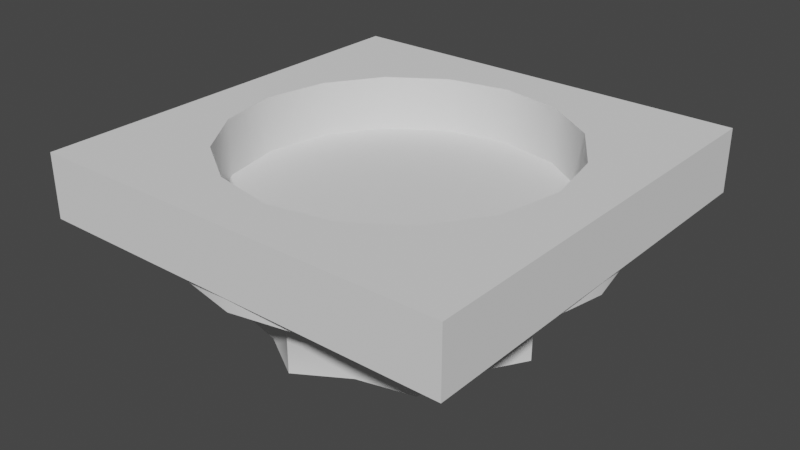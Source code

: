 # Source: hydraSpawner.blend  (saved by Blender 2.80.75; exported with 4.5.12 LTS)
import bpy
from mathutils import Matrix  # noqa: F401  (used for matrix-valued properties, if any)

bpy.ops.wm.read_factory_settings(use_empty=True)
scene = bpy.context.scene
scene.name = 'Scene'

# ---- collections
col_collection = bpy.data.collections.new('Collection'); scene.collection.children.link(col_collection)

# ---- node groups
ng_auto_smooth = bpy.data.node_groups.new('Auto Smooth', 'GeometryNodeTree')
_s = ng_auto_smooth.interface.new_socket(name='Geometry', in_out='OUTPUT', socket_type='NodeSocketGeometry')
_s = ng_auto_smooth.interface.new_socket(name='Geometry', in_out='INPUT', socket_type='NodeSocketGeometry')
_s = ng_auto_smooth.interface.new_socket(name='Angle', in_out='INPUT', socket_type='NodeSocketFloat')
_s.subtype = 'ANGLE'
_s.min_value = 0.0
_s.max_value = 3.142
ng_auto_smooth.is_modifier = True
_N = ng_auto_smooth.nodes; _L = ng_auto_smooth.links
n0 = _N.new('NodeGroupOutput'); n0.name = 'Group Output'; n0.location = (480, -100)
n1 = _N.new('NodeGroupInput'); n1.name = 'Group Input'; n1.location = (-420, -300)
n2 = _N.new('NodeGroupInput'); n2.name = 'Group Input.001'; n2.location = (-60, -100)
n3 = _N.new('GeometryNodeSetShadeSmooth'); n3.name = 'Set Shade Smooth'; n3.location = (120, -100)
n3.domain = 'EDGE'
n4 = _N.new('GeometryNodeSetShadeSmooth'); n4.name = 'Set Shade Smooth.001'; n4.location = (300, -100)
n5 = _N.new('GeometryNodeInputMeshEdgeAngle'); n5.name = 'Edge Angle'; n5.location = (-420, -220)
n6 = _N.new('GeometryNodeInputEdgeSmooth'); n6.name = 'Is Edge Smooth'; n6.location = (-60, -160)
n7 = _N.new('GeometryNodeInputShadeSmooth'); n7.name = 'Is Face Smooth'; n7.location = (-240, -340)
n8 = _N.new('FunctionNodeBooleanMath'); n8.name = 'Boolean Math'; n8.location = (-60, -220)
n9 = _N.new('FunctionNodeCompare'); n9.name = 'Compare'; n9.location = (-240, -180)
n9.operation = 'LESS_EQUAL'
_L.new(n5.outputs[0], n9.inputs[0])
_L.new(n4.outputs[0], n0.inputs[0])
_L.new(n1.outputs[1], n9.inputs[1])
_L.new(n9.outputs[0], n8.inputs[0])
_L.new(n7.outputs[0], n8.inputs[1])
_L.new(n2.outputs[0], n3.inputs[0])
_L.new(n6.outputs[0], n3.inputs[1])
_L.new(n3.outputs[0], n4.inputs[0])
_L.new(n8.outputs[0], n3.inputs[2])
n0.is_active_output = True

# ---- world
world_world = bpy.data.worlds.new('World'); scene.world = world_world
world_world.use_nodes = True; world_world.node_tree.nodes.clear()
_N = world_world.node_tree.nodes; _L = world_world.node_tree.links
n0 = _N.new('ShaderNodeOutputWorld'); n0.name = 'World Output'; n0.location = (300, 300)
n1 = _N.new('ShaderNodeBackground'); n1.name = 'Background'; n1.location = (10, 300)
n1.inputs[0].default_value = (0.05088, 0.05088, 0.05088, 1.0)
_L.new(n1.outputs[0], n0.inputs[0])
n0.is_active_output = True
world_world.color = (0.05088, 0.05088, 0.05088)
world_world.use_sun_shadow = False
world_world.sun_shadow_jitter_overblur = 0.0

# ---- meshes
me_cylinder_001 = bpy.data.meshes.new('Cylinder.001')
me_cylinder_001.from_pydata([(3.944e-07, 2.004, 0.6095), (3.535e-07, 2.837, 1.395), (0.6626, 1.6, 0.6095), (1.086, 2.621, 1.395), (1.417, 1.417, 0.6095), (2.006, 2.006, 1.395), (1.6, 0.6626, 0.6095), (2.621, 1.086, 1.395), (2.004, -4.739e-08, 0.6095), (2.837, -8.027e-08, 1.395), (1.6, -0.6626, 0.6095), (2.621, -1.086, 1.395), (1.417, -1.417, 0.6095), (2.006, -2.006, 1.395), (0.6626, -1.6, 0.6095), (1.086, -2.621, 1.395), (6.969e-07, -2.004, 0.6095), (7.818e-07, -2.837, 1.395), (-0.6626, -1.6, 0.6095), (-1.086, -2.621, 1.395), (-1.417, -1.417, 0.6095), (-2.006, -2.006, 1.395), (-1.6, -0.6626, 0.6095), (-2.621, -1.086, 1.395), (-2.004, 6.409e-08, 0.6095), (-2.837, 7.756e-08, 1.395), (-1.6, 0.6626, 0.6095), (-2.621, 1.086, 1.395), (-1.417, 1.417, 0.6095), (-2.006, 2.006, 1.395), (-0.6626, 1.6, 0.6095), (-1.086, 2.621, 1.395), (-2.864, -2.864, 1.397), (-2.864, -2.864, 2.257), (-2.864, 2.864, 1.397), (-2.864, 2.864, 2.257), (2.864, -2.864, 1.397), (2.864, -2.864, 2.257), (2.864, 2.864, 1.397), (2.864, 2.864, 2.257), (1.432, 2.864, 1.397), (2.984e-07, 2.864, 1.397), (-1.432, 2.864, 1.397), (-1.432, 2.864, 2.257), (2.984e-07, 2.864, 2.257), (1.432, 2.864, 2.257), (-1.432, -2.864, 1.397), (2.984e-07, -2.864, 1.397), (1.432, -2.864, 1.397), (1.432, -2.864, 2.257), (2.984e-07, -2.864, 2.257), (-1.432, -2.864, 2.257), (-2.864, 1.432, 1.397), (-2.864, 2.177e-08, 1.397), (-2.864, -1.432, 1.397), (-2.864, -1.432, 2.257), (-2.864, 2.177e-08, 2.257), (-2.864, 1.432, 2.257), (2.864, -1.432, 1.397), (2.864, 2.177e-08, 1.397), (2.864, 1.432, 1.397), (2.864, 1.432, 2.257), (2.864, 2.177e-08, 2.257), (2.864, -1.432, 2.257), (3.496e-07, 2.835, 1.209), (1.085, 2.619, 1.209), (2.004, 2.004, 1.209), (2.619, 1.085, 1.209), (2.835, -8.188e-08, 1.209), (2.619, -1.085, 1.209), (2.004, -2.004, 1.209), (1.085, -2.619, 1.209), (7.776e-07, -2.835, 1.209), (-1.085, -2.619, 1.209), (-2.004, -2.004, 1.209), (-2.619, -1.085, 1.209), (-2.835, 7.582e-08, 1.209), (-2.619, 1.085, 1.209), (-2.004, 2.004, 1.209), (-1.085, 2.619, 1.209), (4.148e-07, 2.002, -0.005562), (0.6629, 1.6, -0.005562), (1.416, 1.416, -0.005562), (1.6, 0.6629, -0.005562), (2.002, -4.736e-08, -0.005562), (1.6, -0.6629, -0.005562), (1.416, -1.416, -0.005562), (0.6629, -1.6, -0.005562), (7.172e-07, -2.002, -0.005562), (-0.6629, -1.6, -0.005562), (-1.416, -1.416, -0.005562), (-1.6, -0.6629, -0.005562), (-2.002, 6.404e-08, -0.005562), (-1.6, 0.6629, -0.005562), (-1.416, 1.416, -0.005562), (-0.6629, 1.6, -0.005562), (0.7097, 1.713, 0.7528), (1.482, 1.482, 0.7528), (1.713, 0.7097, 0.7528), (2.096, -5.124e-08, 0.7528), (1.713, -0.7097, 0.7528), (1.482, -1.482, 0.7528), (0.7097, -1.713, 0.7528), (7.059e-07, -2.096, 0.7528), (-0.7097, -1.713, 0.7528), (-1.482, -1.482, 0.7528), (-1.713, -0.7097, 0.7528), (-2.096, 6.54e-08, 0.7528), (-1.713, 0.7097, 0.7528), (-1.482, 1.482, 0.7528), (-0.7097, 1.713, 0.7528), (3.894e-07, 2.096, 0.7528), (-6.122e-08, -1.825e-08, -0.005562), (-0.8518, 2.056, 2.255), (-1.574, 1.574, 2.255), (-2.056, 0.8518, 2.255), (-2.226, 3.009e-08, 2.255), (-2.056, -0.8518, 2.255), (-1.574, -1.574, 2.255), (-0.8518, -2.056, 2.255), (1.881e-07, -2.226, 2.255), (0.8518, -2.056, 2.255), (1.574, -1.574, 2.255), (2.056, -0.8518, 2.255), (2.226, -9.684e-08, 2.255), (2.056, 0.8518, 2.255), (1.574, 1.574, 2.255), (0.8518, 2.056, 2.255), (-1.471e-07, 2.226, 2.255), (0.8511, -2.055, 1.503), (-0.8511, 2.055, 1.503), (2.055, 0.8511, 1.503), (1.573, 1.573, 1.503), (1.573, -1.573, 1.503), (-1.573, 1.573, 1.503), (-2.055, 0.8511, 1.503), (-2.224, 3.009e-08, 1.503), (-2.055, -0.8511, 1.503), (-1.573, -1.573, 1.503), (2.055, -0.8511, 1.503), (0.8511, 2.055, 1.503), (-1.491e-07, 2.224, 1.503), (-0.8511, -2.055, 1.503), (1.861e-07, -2.224, 1.503), (2.224, -9.684e-08, 1.503), (-6.122e-08, -1.825e-08, 1.503)], [], [(64, 1, 3, 65), (65, 3, 5, 66), (66, 5, 7, 67), (67, 7, 9, 68), (68, 9, 11, 69), (69, 11, 13, 70), (70, 13, 15, 71), (71, 15, 17, 72), (72, 17, 19, 73), (73, 19, 21, 74), (74, 21, 23, 75), (75, 23, 25, 76), (76, 25, 27, 77), (77, 27, 29, 78), (78, 29, 31, 79), (79, 31, 1, 64), (8, 10, 85, 84), (52, 57, 35, 34), (40, 45, 39, 38), (58, 63, 37, 36), (46, 51, 33, 32), (17, 47, 46, 19), (33, 118, 117, 55), (55, 117, 116, 56), (56, 116, 115, 57), (57, 115, 114, 35), (19, 46, 32, 21), (21, 32, 54, 23), (23, 54, 53, 25), (36, 37, 49, 48), (48, 49, 50, 47), (47, 50, 51, 46), (34, 35, 43, 42), (42, 43, 44, 41), (41, 44, 45, 40), (11, 58, 36, 13), (13, 36, 48, 15), (15, 48, 47, 17), (5, 38, 60, 7), (7, 60, 59, 9), (9, 59, 58, 11), (25, 53, 52, 27), (27, 52, 34, 29), (29, 34, 42, 31), (35, 114, 113, 43), (43, 113, 128, 44), (44, 128, 127, 45), (45, 127, 126, 39), (39, 126, 125, 61), (61, 125, 124, 62), (62, 124, 123, 63), (63, 123, 122, 37), (37, 122, 121, 49), (49, 121, 120, 50), (51, 119, 118, 33), (50, 120, 119, 51), (31, 42, 41, 1), (1, 41, 40, 3), (3, 40, 38, 5), (38, 39, 61, 60), (60, 61, 62, 59), (59, 62, 63, 58), (32, 33, 55, 54), (54, 55, 56, 53), (53, 56, 57, 52), (110, 79, 64, 111), (109, 78, 79, 110), (108, 77, 78, 109), (107, 76, 77, 108), (106, 75, 76, 107), (105, 74, 75, 106), (104, 73, 74, 105), (103, 72, 73, 104), (102, 71, 72, 103), (101, 70, 71, 102), (100, 69, 70, 101), (99, 68, 69, 100), (98, 67, 68, 99), (97, 66, 67, 98), (96, 65, 66, 97), (111, 64, 65, 96), (18, 20, 90, 89), (28, 30, 95, 94), (4, 6, 83, 82), (14, 16, 88, 87), (0, 2, 81, 80), (24, 26, 93, 92), (10, 12, 86, 85), (20, 22, 91, 90), (30, 0, 80, 95), (6, 8, 84, 83), (16, 18, 89, 88), (26, 28, 94, 93), (2, 4, 82, 81), (12, 14, 87, 86), (22, 24, 92, 91), (0, 111, 96, 2), (2, 96, 97, 4), (4, 97, 98, 6), (6, 98, 99, 8), (8, 99, 100, 10), (10, 100, 101, 12), (12, 101, 102, 14), (14, 102, 103, 16), (16, 103, 104, 18), (18, 104, 105, 20), (20, 105, 106, 22), (22, 106, 107, 24), (24, 107, 108, 26), (26, 108, 109, 28), (28, 109, 110, 30), (30, 110, 111, 0), (130, 141, 128, 113), (134, 130, 113, 114), (135, 134, 114, 115), (136, 135, 115, 116), (137, 136, 116, 117), (138, 137, 117, 118), (142, 138, 118, 119), (143, 142, 119, 120), (129, 143, 120, 121), (94, 95, 80, 112), (84, 85, 86, 112), (80, 81, 82, 112), (112, 86, 87, 88), (82, 83, 84, 112), (88, 89, 90, 112), (90, 91, 92, 112), (92, 93, 94, 112), (133, 129, 121, 122), (139, 133, 122, 123), (144, 139, 123, 124), (131, 144, 124, 125), (132, 131, 125, 126), (140, 132, 126, 127), (141, 140, 127, 128), (145, 141, 130, 134), (136, 145, 134, 135), (138, 145, 136, 137), (143, 145, 138, 142), (133, 145, 143, 129), (144, 145, 133, 139), (144, 131, 132, 145), (141, 145, 132, 140)])
me_cylinder_001.polygons.foreach_set('use_smooth', [True] * 144)
_uv = me_cylinder_001.uv_layers.new(name='UVMap')
_uv.uv.foreach_set('vector', [1.0, 0.9393, 1.0, 1.0, 0.9375, 1.0, 0.9375, 0.9393, 0.9375, 0.9393, 0.9375, 1.0, 0.875, 1.0, 0.875, 0.9393, 0.875, 0.9393, 0.875, 1.0, 0.8125, 1.0, 0.8125, 0.9393, 0.8125, 0.9393, 0.8125, 1.0, 0.75, 1.0, 0.75, 0.9393, 0.75, 0.9393, 0.75, 1.0, 0.6875, 1.0, 0.6875, 0.9393, 0.6875, 0.9393, 0.6875, 1.0, 0.625, 1.0, 0.625, 0.9393, 0.625, 0.9393, 0.625, 1.0, 0.5625, 1.0, 0.5625, 0.9393, 0.5625, 0.9393, 0.5625, 1.0, 0.5, 1.0, 0.5, 0.9393, 0.5, 0.9393, 0.5, 1.0, 0.4375, 1.0, 0.4375, 0.9393, 0.4375, 0.9393, 0.4375, 1.0, 0.375, 1.0, 0.375, 0.9393, 0.375, 0.9393, 0.375, 1.0, 0.3125, 1.0, 0.3125, 0.9393, 0.3125, 0.9393, 0.3125, 1.0, 0.25, 1.0, 0.25, 0.9393, 0.25, 0.9393, 0.25, 1.0, 0.1875, 1.0, 0.1875, 0.9393, 0.1875, 0.9393, 0.1875, 1.0, 0.125, 1.0, 0.125, 0.9393, 0.125, 0.9393, 0.125, 1.0, 0.0625, 1.0, 0.0625, 0.9393, 0.0625, 0.9393, 0.0625, 1.0, 0.0, 1.0, 0.0, 0.9393, 0.75, 0.5, 0.6875, 0.5, 0.6875, 0.5, 0.75, 0.5, 0.375, 0.1875, 0.625, 0.1875, 0.625, 0.25, 0.375, 0.25, 0.375, 0.4375, 0.625, 0.4375, 0.625, 0.5, 0.375, 0.5, 0.375, 0.6875, 0.625, 0.6875, 0.625, 0.75, 0.375, 0.75, 0.375, 0.9375, 0.625, 0.9375, 0.625, 1.0, 0.375, 1.0, 0.5, 1.0, 0.375, 0.875, 0.375, 0.9375, 0.4375, 1.0, 0.625, 1.0, 0.375, 1.0, 0.3125, 1.0, 0.625, 0.0625, 0.625, 0.0625, 0.3125, 1.0, 0.25, 1.0, 0.625, 0.125, 0.625, 0.125, 0.25, 1.0, 0.1875, 1.0, 0.625, 0.1875, 0.625, 0.1875, 0.1875, 1.0, 0.125, 1.0, 0.625, 0.25, 0.4375, 1.0, 0.375, 0.9375, 0.375, 1.0, 0.375, 1.0, 0.375, 1.0, 0.375, 0.0, 0.375, 0.0625, 0.3125, 1.0, 0.3125, 1.0, 0.375, 0.0625, 0.375, 0.125, 0.25, 1.0, 0.375, 0.75, 0.625, 0.75, 0.625, 0.8125, 0.375, 0.8125, 0.375, 0.8125, 0.625, 0.8125, 0.625, 0.875, 0.375, 0.875, 0.375, 0.875, 0.625, 0.875, 0.625, 0.9375, 0.375, 0.9375, 0.375, 0.25, 0.625, 0.25, 0.625, 0.3125, 0.375, 0.3125, 0.375, 0.3125, 0.625, 0.3125, 0.625, 0.375, 0.375, 0.375, 0.375, 0.375, 0.625, 0.375, 0.625, 0.4375, 0.375, 0.4375, 0.6875, 1.0, 0.375, 0.6875, 0.375, 0.75, 0.625, 1.0, 0.625, 1.0, 0.375, 0.75, 0.375, 0.8125, 0.5625, 1.0, 0.5625, 1.0, 0.375, 0.8125, 0.375, 0.875, 0.5, 1.0, 0.875, 1.0, 0.375, 0.5, 0.375, 0.5625, 0.8125, 1.0, 0.8125, 1.0, 0.375, 0.5625, 0.375, 0.625, 0.75, 1.0, 0.75, 1.0, 0.375, 0.625, 0.375, 0.6875, 0.6875, 1.0, 0.25, 1.0, 0.375, 0.125, 0.375, 0.1875, 0.1875, 1.0, 0.1875, 1.0, 0.375, 0.1875, 0.375, 0.25, 0.125, 1.0, 0.125, 1.0, 0.375, 0.25, 0.375, 0.3125, 0.0625, 1.0, 0.625, 0.25, 0.125, 1.0, 0.0625, 1.0, 0.625, 0.3125, 0.625, 0.3125, 0.0625, 1.0, 0.0, 1.0, 0.625, 0.375, 0.625, 0.375, 1.0, 1.0, 0.9375, 1.0, 0.625, 0.4375, 0.625, 0.4375, 0.9375, 1.0, 0.875, 1.0, 0.625, 0.5, 0.625, 0.5, 0.875, 1.0, 0.8125, 1.0, 0.625, 0.5625, 0.625, 0.5625, 0.8125, 1.0, 0.75, 1.0, 0.625, 0.625, 0.625, 0.625, 0.75, 1.0, 0.6875, 1.0, 0.625, 0.6875, 0.625, 0.6875, 0.6875, 1.0, 0.625, 1.0, 0.625, 0.75, 0.625, 0.75, 0.625, 1.0, 0.5625, 1.0, 0.625, 0.8125, 0.625, 0.8125, 0.5625, 1.0, 0.5, 1.0, 0.625, 0.875, 0.625, 0.9375, 0.4375, 1.0, 0.375, 1.0, 0.625, 1.0, 0.625, 0.875, 0.5, 1.0, 0.4375, 1.0, 0.625, 0.9375, 0.0625, 1.0, 0.375, 0.3125, 0.375, 0.375, 1.0, 1.0, 1.0, 1.0, 0.375, 0.375, 0.375, 0.4375, 0.9375, 1.0, 0.9375, 1.0, 0.375, 0.4375, 0.375, 0.5, 0.875, 1.0, 0.375, 0.5, 0.625, 0.5, 0.625, 0.5625, 0.375, 0.5625, 0.375, 0.5625, 0.625, 0.5625, 0.625, 0.625, 0.375, 0.625, 0.375, 0.625, 0.625, 0.625, 0.625, 0.6875, 0.375, 0.6875, 0.375, 0.0, 0.625, 0.0, 0.625, 0.0625, 0.375, 0.0625, 0.375, 0.0625, 0.625, 0.0625, 0.625, 0.125, 0.375, 0.125, 0.375, 0.125, 0.625, 0.125, 0.625, 0.1875, 0.375, 0.1875, 0.0625, 0.549, 0.0625, 0.9393, 0.0, 0.9393, 0.0, 0.549, 0.125, 0.549, 0.125, 0.9393, 0.0625, 0.9393, 0.0625, 0.549, 0.1875, 0.549, 0.1875, 0.9393, 0.125, 0.9393, 0.125, 0.549, 0.25, 0.549, 0.25, 0.9393, 0.1875, 0.9393, 0.1875, 0.549, 0.3125, 0.549, 0.3125, 0.9393, 0.25, 0.9393, 0.25, 0.549, 0.375, 0.549, 0.375, 0.9393, 0.3125, 0.9393, 0.3125, 0.549, 0.4375, 0.549, 0.4375, 0.9393, 0.375, 0.9393, 0.375, 0.549, 0.5, 0.549, 0.5, 0.9393, 0.4375, 0.9393, 0.4375, 0.549, 0.5625, 0.549, 0.5625, 0.9393, 0.5, 0.9393, 0.5, 0.549, 0.625, 0.549, 0.625, 0.9393, 0.5625, 0.9393, 0.5625, 0.549, 0.6875, 0.549, 0.6875, 0.9393, 0.625, 0.9393, 0.625, 0.549, 0.75, 0.549, 0.75, 0.9393, 0.6875, 0.9393, 0.6875, 0.549, 0.8125, 0.549, 0.8125, 0.9393, 0.75, 0.9393, 0.75, 0.549, 0.875, 0.549, 0.875, 0.9393, 0.8125, 0.9393, 0.8125, 0.549, 0.9375, 0.549, 0.9375, 0.9393, 0.875, 0.9393, 0.875, 0.549, 1.0, 0.549, 1.0, 0.9393, 0.9375, 0.9393, 0.9375, 0.549, 0.4375, 0.5, 0.375, 0.5, 0.375, 0.5, 0.4375, 0.5, 0.125, 0.5, 0.0625, 0.5, 0.0625, 0.5, 0.125, 0.5, 0.875, 0.5, 0.8125, 0.5, 0.8125, 0.5, 0.875, 0.5, 0.5625, 0.5, 0.5, 0.5, 0.5, 0.5, 0.5625, 0.5, 1.0, 0.5, 0.9375, 0.5, 0.9375, 0.5, 1.0, 0.5, 0.25, 0.5, 0.1875, 0.5, 0.1875, 0.5, 0.25, 0.5, 0.6875, 0.5, 0.625, 0.5, 0.625, 0.5, 0.6875, 0.5, 0.375, 0.5, 0.3125, 0.5, 0.3125, 0.5, 0.375, 0.5, 0.0625, 0.5, 0.0, 0.5, 0.0, 0.5, 0.0625, 0.5, 0.8125, 0.5, 0.75, 0.5, 0.75, 0.5, 0.8125, 0.5, 0.5, 0.5, 0.4375, 0.5, 0.4375, 0.5, 0.5, 0.5, 0.1875, 0.5, 0.125, 0.5, 0.125, 0.5, 0.1875, 0.5, 0.9375, 0.5, 0.875, 0.5, 0.875, 0.5, 0.9375, 0.5, 0.625, 0.5, 0.5625, 0.5, 0.5625, 0.5, 0.625, 0.5, 0.3125, 0.5, 0.25, 0.5, 0.25, 0.5, 0.3125, 0.5, 1.0, 0.5, 1.0, 0.549, 0.9375, 0.549, 0.9375, 0.5, 0.9375, 0.5, 0.9375, 0.549, 0.875, 0.549, 0.875, 0.5, 0.875, 0.5, 0.875, 0.549, 0.8125, 0.549, 0.8125, 0.5, 0.8125, 0.5, 0.8125, 0.549, 0.75, 0.549, 0.75, 0.5, 0.75, 0.5, 0.75, 0.549, 0.6875, 0.549, 0.6875, 0.5, 0.6875, 0.5, 0.6875, 0.549, 0.625, 0.549, 0.625, 0.5, 0.625, 0.5, 0.625, 0.549, 0.5625, 0.549, 0.5625, 0.5, 0.5625, 0.5, 0.5625, 0.549, 0.5, 0.549, 0.5, 0.5, 0.5, 0.5, 0.5, 0.549, 0.4375, 0.549, 0.4375, 0.5, 0.4375, 0.5, 0.4375, 0.549, 0.375, 0.549, 0.375, 0.5, 0.375, 0.5, 0.375, 0.549, 0.3125, 0.549, 0.3125, 0.5, 0.3125, 0.5, 0.3125, 0.549, 0.25, 0.549, 0.25, 0.5, 0.25, 0.5, 0.25, 0.549, 0.1875, 0.549, 0.1875, 0.5, 0.1875, 0.5, 0.1875, 0.549, 0.125, 0.549, 0.125, 0.5, 0.125, 0.5, 0.125, 0.549, 0.0625, 0.549, 0.0625, 0.5, 0.0625, 0.5, 0.0625, 0.549, 0.0, 0.549, 0.0, 0.5, 0.0625, 0.9393, 0.0, 0.9393, 0.0, 1.0, 0.0625, 1.0, 0.125, 0.9393, 0.0625, 0.9393, 0.0625, 1.0, 0.125, 1.0, 0.1875, 0.9393, 0.125, 0.9393, 0.125, 1.0, 0.1875, 1.0, 0.25, 0.9393, 0.1875, 0.9393, 0.1875, 1.0, 0.25, 1.0, 0.3125, 0.9393, 0.25, 0.9393, 0.25, 1.0, 0.3125, 1.0, 0.375, 0.9393, 0.3125, 0.9393, 0.3125, 1.0, 0.375, 1.0, 0.4375, 0.9393, 0.375, 0.9393, 0.375, 1.0, 0.4375, 1.0, 0.5, 0.9393, 0.4375, 0.9393, 0.4375, 1.0, 0.5, 1.0, 0.5625, 0.9393, 0.5, 0.9393, 0.5, 1.0, 0.5625, 1.0, 0.125, 0.5, 0.0625, 0.5, 1.0, 0.5, 0.0, 0.0, 0.75, 0.5, 0.6875, 0.5, 0.625, 0.5, 0.0, 0.0, 1.0, 0.5, 0.9375, 0.5, 0.875, 0.5, 0.0, 0.0, 0.0, 0.0, 0.625, 0.5, 0.5625, 0.5, 0.5, 0.5, 0.875, 0.5, 0.8125, 0.5, 0.75, 0.5, 0.0, 0.0, 0.5, 0.5, 0.4375, 0.5, 0.375, 0.5, 0.0, 0.0, 0.375, 0.5, 0.3125, 0.5, 0.25, 0.5, 0.0, 0.0, 0.25, 0.5, 0.1875, 0.5, 0.125, 0.5, 0.0, 0.0, 0.625, 0.9393, 0.5625, 0.9393, 0.5625, 1.0, 0.625, 1.0, 0.6875, 0.9393, 0.625, 0.9393, 0.625, 1.0, 0.6875, 1.0, 0.75, 0.9393, 0.6875, 0.9393, 0.6875, 1.0, 0.75, 1.0, 0.8125, 0.9393, 0.75, 0.9393, 0.75, 1.0, 0.8125, 1.0, 0.875, 0.9393, 0.8125, 0.9393, 0.8125, 1.0, 0.875, 1.0, 0.9375, 0.9393, 0.875, 0.9393, 0.875, 1.0, 0.9375, 1.0, 1.0, 0.9393, 0.9375, 0.9393, 0.9375, 1.0, 1.0, 1.0, 0.0, 0.0, 0.0, 0.9393, 0.0625, 0.9393, 0.125, 0.9393, 0.25, 0.9393, 0.0, 0.0, 0.125, 0.9393, 0.1875, 0.9393, 0.375, 0.9393, 0.0, 0.0, 0.25, 0.9393, 0.3125, 0.9393, 0.5, 0.9393, 0.0, 0.0, 0.375, 0.9393, 0.4375, 0.9393, 0.625, 0.9393, 0.0, 0.0, 0.5, 0.9393, 0.5625, 0.9393, 0.75, 0.9393, 0.0, 0.0, 0.625, 0.9393, 0.6875, 0.9393, 0.75, 0.9393, 0.8125, 0.9393, 0.875, 0.9393, 0.0, 0.0, 0.0, 0.9393, 0.0, 0.0, 0.875, 0.9393, 0.9375, 0.9393])
me_cylinder_001.use_remesh_preserve_volume = False
me_cylinder_001.use_remesh_preserve_attributes = False
me_cylinder_001.use_mirror_vertex_groups = False
me_cylinder_001.update()

# ---- objects
ob_cylinder = bpy.data.objects.new('Cylinder', me_cylinder_001)

# ---- transforms, parenting, visibility, modifiers, constraints
ob_cylinder.location = (0.0, 0.0, 0.0)
ob_cylinder.lineart.crease_threshold = 0.0
_m = ob_cylinder.modifiers.new('Auto Smooth', 'NODES')
_m.node_group = ng_auto_smooth
_gi = [s.identifier for s in ng_auto_smooth.interface.items_tree if s.item_type == 'SOCKET' and s.in_out == 'INPUT']
_m[_gi[1]] = 0.6301  # Angle

# ---- collection membership
col_collection.objects.link(ob_cylinder)

# ---- scene / render settings (as saved in the file)
scene.frame_start = 1; scene.frame_end = 250; scene.frame_set(0)
scene.render.engine = 'BLENDER_EEVEE_NEXT'
scene.cycles.use_denoising = False
scene.cycles.samples = 128
scene.cycles.sampling_pattern = 'TABULATED_SOBOL'
scene.cycles.use_adaptive_sampling = False
scene.cycles.use_light_tree = False
scene.view_settings.view_transform = 'Filmic'
bpy.context.view_layer.update()

# ---- added for rendering (the .blend has no active camera and no usable light): camera, sun
cam_auto = bpy.data.cameras.new('AutoCamera')
cam_auto.lens = 50.0
cam_auto.sensor_width = 36.0
cam_auto.clip_end = 1000.0
ob_auto_camera = bpy.data.objects.new('AutoCamera', cam_auto)
scene.collection.objects.link(ob_auto_camera)
ob_auto_camera.location = (7.783, -9.33961, 7.35228)
ob_auto_camera.rotation_euler = (1.09748, -7.21219e-08, 0.694738)
scene.camera = ob_auto_camera
light_auto_sun = bpy.data.lights.new('AutoSun', 'SUN')
light_auto_sun.energy = 3.0
light_auto_sun.angle = 0.0523599
ob_auto_sun = bpy.data.objects.new('AutoSun', light_auto_sun)
scene.collection.objects.link(ob_auto_sun)
ob_auto_sun.rotation_euler = (0.872665, 0.174533, 0.523599)
bpy.context.view_layer.update()
